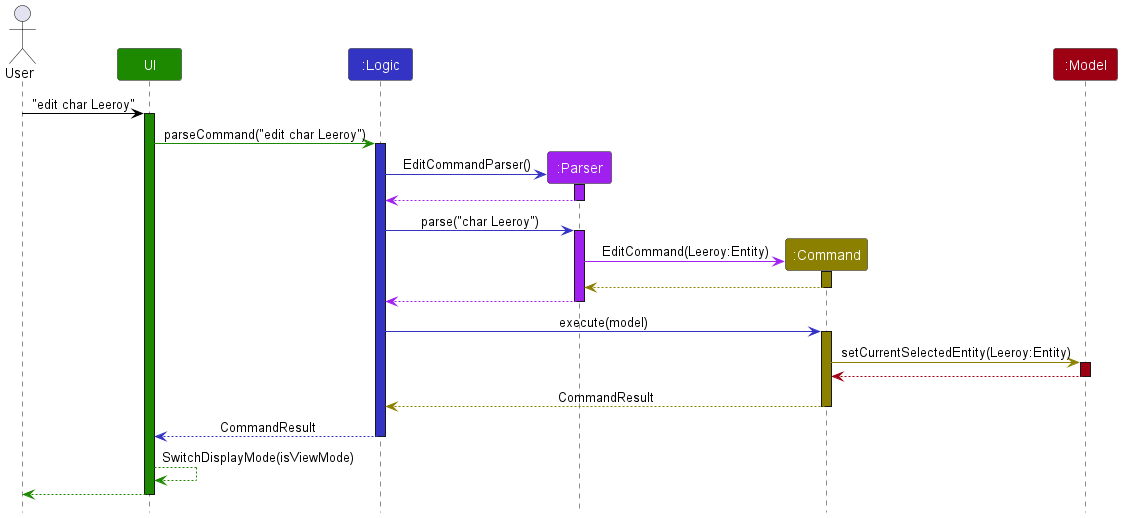

The diagram above was rendered by PlantUML. Its source (embedded in the PNG):
@startuml
!include style.puml

Actor User as user
Participant "UI" as ui UI_COLOR
Participant ":Logic" as logic LOGIC_COLOR
Participant ":Parser" as parser PARSER_COLOR
Participant ":Command" as command COMMAND_COLOR
Participant ":Model" as model MODEL_COLOR

user -[USER_COLOR]> ui : "edit char Leeroy"
activate ui UI_COLOR

ui -[UI_COLOR]> logic : parseCommand("edit char Leeroy")
activate logic LOGIC_COLOR

logic -[LOGIC_COLOR]> parser** : EditCommandParser()

parser++ PARSER_COLOR
logic <-[PARSER_COLOR]- parser --

logic -[LOGIC_COLOR]> parser++ PARSER_COLOR : parse("char Leeroy")
parser -[PARSER_COLOR]> command** : EditCommand(Leeroy:Entity)
command ++ COMMAND_COLOR
parser <-[COMMAND_COLOR]- command --
logic <-[PARSER_COLOR]- parser--

logic -[LOGIC_COLOR]> command ++ COMMAND_COLOR: execute(model)
command -[COMMAND_COLOR]> model++ MODEL_COLOR : setCurrentSelectedEntity(Leeroy:Entity)
command <-[MODEL_COLOR]- model --
logic <-[COMMAND_COLOR]- command -- : CommandResult

logic --[LOGIC_COLOR]> ui : CommandResult
deactivate logic

ui--[UI_COLOR]> ui : SwitchDisplayMode(isViewMode)

ui--[UI_COLOR]> user
deactivate ui

@enduml